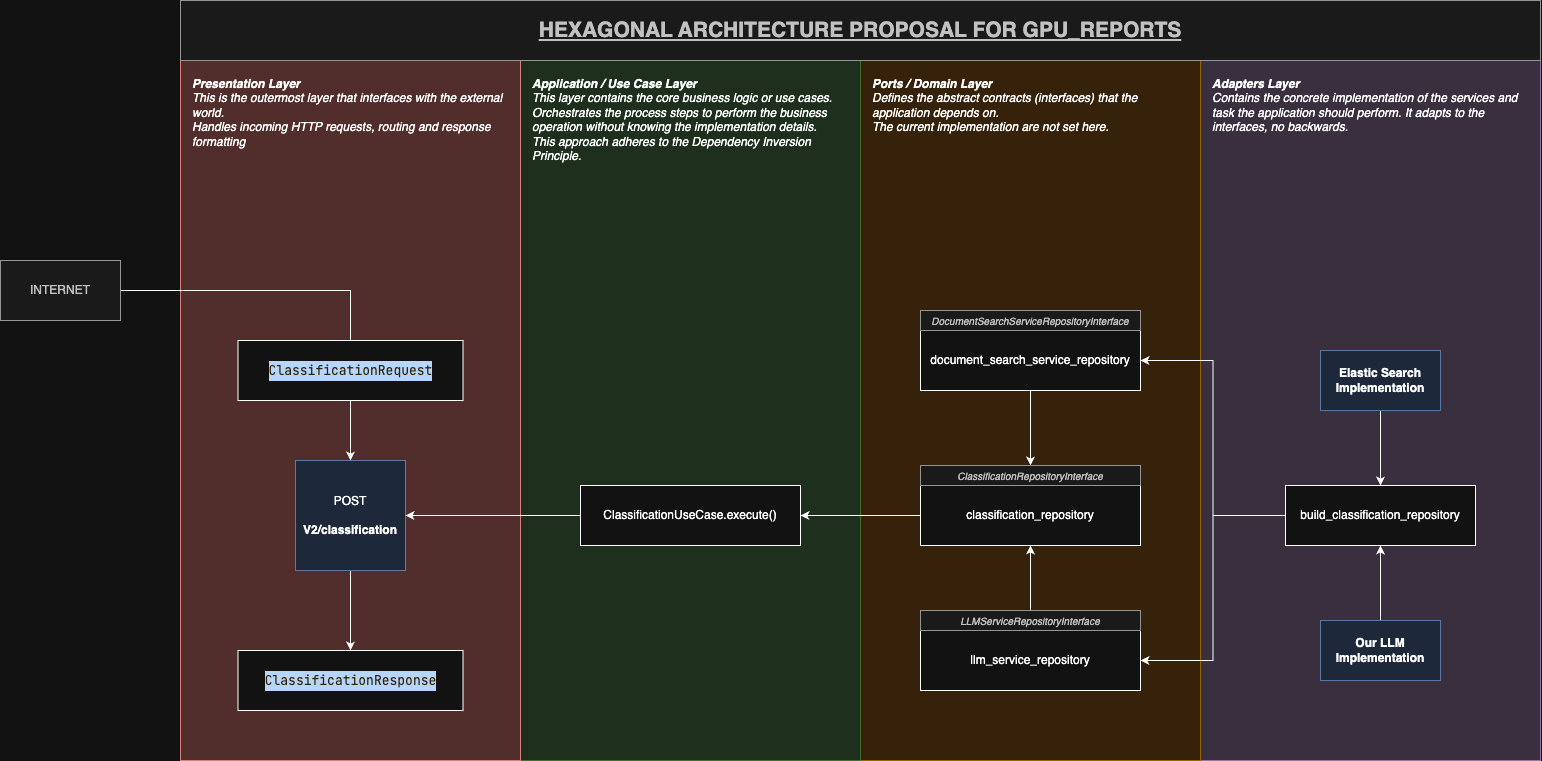

The diagram above was exported from draw.io. Its source (the exported page's mxGraphModel, read from the mxfile embedded in the PNG):
<mxGraphModel dx="2416" dy="2160" grid="1" gridSize="10" guides="1" tooltips="1" connect="1" arrows="1" fold="1" page="1" pageScale="1" pageWidth="850" pageHeight="1100" math="0" shadow="0">
  <root>
    <mxCell id="0" />
    <mxCell id="1" parent="0" />
    <mxCell id="emsd5TZUKdeVLhQKGya_-58" value="" style="rounded=0;whiteSpace=wrap;html=1;fillColor=#e1d5e7;strokeColor=#9673a6;" parent="1" vertex="1">
      <mxGeometry x="870" y="10" width="340" height="700" as="geometry" />
    </mxCell>
    <mxCell id="emsd5TZUKdeVLhQKGya_-57" value="" style="rounded=0;whiteSpace=wrap;html=1;fillColor=#ffe6cc;strokeColor=#d79b00;" parent="1" vertex="1">
      <mxGeometry x="530" y="10" width="340" height="700" as="geometry" />
    </mxCell>
    <mxCell id="emsd5TZUKdeVLhQKGya_-45" value="" style="rounded=0;whiteSpace=wrap;html=1;fillColor=#d5e8d4;strokeColor=#82b366;" parent="1" vertex="1">
      <mxGeometry x="190" y="10" width="340" height="700" as="geometry" />
    </mxCell>
    <mxCell id="emsd5TZUKdeVLhQKGya_-21" value="" style="rounded=0;whiteSpace=wrap;html=1;fillColor=#f8cecc;strokeColor=#b85450;" parent="1" vertex="1">
      <mxGeometry x="-150" y="10" width="340" height="700" as="geometry" />
    </mxCell>
    <mxCell id="emsd5TZUKdeVLhQKGya_-41" style="edgeStyle=orthogonalEdgeStyle;rounded=0;orthogonalLoop=1;jettySize=auto;html=1;entryX=0.5;entryY=0;entryDx=0;entryDy=0;" parent="1" source="emsd5TZUKdeVLhQKGya_-1" target="emsd5TZUKdeVLhQKGya_-2" edge="1">
      <mxGeometry relative="1" as="geometry" />
    </mxCell>
    <mxCell id="emsd5TZUKdeVLhQKGya_-1" value="&lt;div&gt;&lt;span style=&quot;font-weight: normal;&quot;&gt;POST&lt;/span&gt;&lt;/div&gt;&lt;div&gt;&lt;br&gt;&lt;/div&gt;V2/classification" style="rounded=0;whiteSpace=wrap;html=1;fillColor=#dae8fc;strokeColor=#6c8ebf;fontStyle=1" parent="1" vertex="1">
      <mxGeometry x="-35" y="410" width="110" height="110" as="geometry" />
    </mxCell>
    <mxCell id="emsd5TZUKdeVLhQKGya_-2" value="&lt;div style=&quot;color: rgb(255, 255, 255); background-color: rgb(0, 36, 81); font-family: &amp;quot;Jetbrains Mono&amp;quot;, Menlo, Monaco, &amp;quot;Courier New&amp;quot;, monospace; font-weight: normal; font-size: 13px; line-height: 20px; white-space: pre;&quot;&gt;&lt;div&gt;&lt;span style=&quot;color: rgb(255, 238, 173);&quot;&gt;ClassificationResponse&lt;/span&gt;&lt;/div&gt;&lt;/div&gt;" style="rounded=0;whiteSpace=wrap;html=1;" parent="1" vertex="1">
      <mxGeometry x="-92.5" y="600" width="225" height="60" as="geometry" />
    </mxCell>
    <mxCell id="emsd5TZUKdeVLhQKGya_-8" style="edgeStyle=orthogonalEdgeStyle;rounded=0;orthogonalLoop=1;jettySize=auto;html=1;exitX=0.5;exitY=1;exitDx=0;exitDy=0;" parent="1" source="emsd5TZUKdeVLhQKGya_-7" target="emsd5TZUKdeVLhQKGya_-1" edge="1">
      <mxGeometry relative="1" as="geometry" />
    </mxCell>
    <mxCell id="emsd5TZUKdeVLhQKGya_-7" value="&lt;div style=&quot;color: rgb(255, 255, 255); background-color: rgb(0, 36, 81); font-family: &amp;quot;Jetbrains Mono&amp;quot;, Menlo, Monaco, &amp;quot;Courier New&amp;quot;, monospace; font-weight: normal; font-size: 13px; line-height: 20px; white-space: pre;&quot;&gt;&lt;div style=&quot;line-height: 20px;&quot;&gt;&lt;span style=&quot;color: rgb(255, 238, 173);&quot;&gt;ClassificationRequest&lt;/span&gt;&lt;/div&gt;&lt;/div&gt;" style="rounded=0;whiteSpace=wrap;html=1;" parent="1" vertex="1">
      <mxGeometry x="-92.5" y="290" width="225" height="60" as="geometry" />
    </mxCell>
    <mxCell id="emsd5TZUKdeVLhQKGya_-42" style="edgeStyle=orthogonalEdgeStyle;rounded=0;orthogonalLoop=1;jettySize=auto;html=1;entryX=1;entryY=0.5;entryDx=0;entryDy=0;" parent="1" source="emsd5TZUKdeVLhQKGya_-10" target="emsd5TZUKdeVLhQKGya_-24" edge="1">
      <mxGeometry relative="1" as="geometry" />
    </mxCell>
    <mxCell id="emsd5TZUKdeVLhQKGya_-10" value="classification_repository" style="rounded=0;whiteSpace=wrap;html=1;fontStyle=0" parent="1" vertex="1">
      <mxGeometry x="590" y="435" width="220" height="60" as="geometry" />
    </mxCell>
    <mxCell id="emsd5TZUKdeVLhQKGya_-55" style="edgeStyle=orthogonalEdgeStyle;rounded=0;orthogonalLoop=1;jettySize=auto;html=1;entryX=1;entryY=0.5;entryDx=0;entryDy=0;" parent="1" source="emsd5TZUKdeVLhQKGya_-12" target="emsd5TZUKdeVLhQKGya_-26" edge="1">
      <mxGeometry relative="1" as="geometry" />
    </mxCell>
    <mxCell id="emsd5TZUKdeVLhQKGya_-56" style="edgeStyle=orthogonalEdgeStyle;rounded=0;orthogonalLoop=1;jettySize=auto;html=1;entryX=1;entryY=0.5;entryDx=0;entryDy=0;" parent="1" source="emsd5TZUKdeVLhQKGya_-12" target="emsd5TZUKdeVLhQKGya_-27" edge="1">
      <mxGeometry relative="1" as="geometry" />
    </mxCell>
    <mxCell id="emsd5TZUKdeVLhQKGya_-12" value="build_classification_repository" style="rounded=0;whiteSpace=wrap;html=1;" parent="1" vertex="1">
      <mxGeometry x="955" y="435" width="190" height="60" as="geometry" />
    </mxCell>
    <mxCell id="emsd5TZUKdeVLhQKGya_-19" style="edgeStyle=orthogonalEdgeStyle;rounded=0;orthogonalLoop=1;jettySize=auto;html=1;entryX=0.5;entryY=0;entryDx=0;entryDy=0;endArrow=none;endFill=0;" parent="1" source="emsd5TZUKdeVLhQKGya_-18" target="emsd5TZUKdeVLhQKGya_-7" edge="1">
      <mxGeometry relative="1" as="geometry" />
    </mxCell>
    <mxCell id="emsd5TZUKdeVLhQKGya_-18" value="INTERNET" style="rounded=0;whiteSpace=wrap;html=1;fillColor=#f5f5f5;strokeColor=#666666;fontStyle=0;fontColor=#333333;" parent="1" vertex="1">
      <mxGeometry x="-330" y="210" width="120" height="60" as="geometry" />
    </mxCell>
    <mxCell id="emsd5TZUKdeVLhQKGya_-22" value="Presentation Layer&lt;div&gt;&lt;span style=&quot;font-weight: 400;&quot;&gt;This is the outermost layer that interfaces with the external world.&lt;/span&gt;&lt;/div&gt;&lt;div&gt;&lt;span style=&quot;font-weight: 400;&quot;&gt;Handles incoming HTTP requests, routing and response formatting&lt;/span&gt;&lt;/div&gt;&lt;div&gt;&lt;span style=&quot;font-weight: 400;&quot;&gt;&lt;br&gt;&lt;/span&gt;&lt;/div&gt;" style="text;html=1;align=left;verticalAlign=top;whiteSpace=wrap;rounded=0;fontStyle=3" parent="1" vertex="1">
      <mxGeometry x="-140" y="20" width="320" height="90" as="geometry" />
    </mxCell>
    <mxCell id="emsd5TZUKdeVLhQKGya_-46" style="edgeStyle=orthogonalEdgeStyle;rounded=0;orthogonalLoop=1;jettySize=auto;html=1;entryX=1;entryY=0.5;entryDx=0;entryDy=0;" parent="1" source="emsd5TZUKdeVLhQKGya_-24" target="emsd5TZUKdeVLhQKGya_-1" edge="1">
      <mxGeometry relative="1" as="geometry" />
    </mxCell>
    <mxCell id="emsd5TZUKdeVLhQKGya_-24" value="ClassificationUseCase.execute()" style="rounded=0;whiteSpace=wrap;html=1;" parent="1" vertex="1">
      <mxGeometry x="250" y="435" width="220" height="60" as="geometry" />
    </mxCell>
    <mxCell id="emsd5TZUKdeVLhQKGya_-49" style="edgeStyle=orthogonalEdgeStyle;rounded=0;orthogonalLoop=1;jettySize=auto;html=1;entryX=0.5;entryY=0;entryDx=0;entryDy=0;" parent="1" source="emsd5TZUKdeVLhQKGya_-26" target="emsd5TZUKdeVLhQKGya_-33" edge="1">
      <mxGeometry relative="1" as="geometry" />
    </mxCell>
    <mxCell id="emsd5TZUKdeVLhQKGya_-26" value="document_search_service_repository" style="rounded=0;whiteSpace=wrap;html=1;" parent="1" vertex="1">
      <mxGeometry x="590" y="280" width="220" height="60" as="geometry" />
    </mxCell>
    <mxCell id="emsd5TZUKdeVLhQKGya_-27" value="llm_service_repository" style="rounded=0;whiteSpace=wrap;html=1;" parent="1" vertex="1">
      <mxGeometry x="590" y="580" width="220" height="60" as="geometry" />
    </mxCell>
    <mxCell id="emsd5TZUKdeVLhQKGya_-33" value="ClassificationRepositoryInterface" style="rounded=0;whiteSpace=wrap;html=1;fontSize=10;fontStyle=2;fillColor=#f5f5f5;fontColor=#333333;strokeColor=#666666;" parent="1" vertex="1">
      <mxGeometry x="590" y="415" width="220" height="20" as="geometry" />
    </mxCell>
    <mxCell id="emsd5TZUKdeVLhQKGya_-34" value="DocumentSearchServiceRepositoryInterface" style="rounded=0;whiteSpace=wrap;html=1;fontSize=10;fontStyle=2;fillColor=#f5f5f5;fontColor=#333333;strokeColor=#666666;" parent="1" vertex="1">
      <mxGeometry x="590" y="260" width="220" height="20" as="geometry" />
    </mxCell>
    <mxCell id="emsd5TZUKdeVLhQKGya_-51" style="edgeStyle=orthogonalEdgeStyle;rounded=0;orthogonalLoop=1;jettySize=auto;html=1;entryX=0.5;entryY=1;entryDx=0;entryDy=0;" parent="1" source="emsd5TZUKdeVLhQKGya_-35" target="emsd5TZUKdeVLhQKGya_-10" edge="1">
      <mxGeometry relative="1" as="geometry" />
    </mxCell>
    <mxCell id="emsd5TZUKdeVLhQKGya_-35" value="LLMServiceRepositoryInterface" style="rounded=0;whiteSpace=wrap;html=1;fontSize=10;fontStyle=2;fillColor=#f5f5f5;fontColor=#333333;strokeColor=#666666;" parent="1" vertex="1">
      <mxGeometry x="590" y="560" width="220" height="20" as="geometry" />
    </mxCell>
    <mxCell id="emsd5TZUKdeVLhQKGya_-53" style="edgeStyle=orthogonalEdgeStyle;rounded=0;orthogonalLoop=1;jettySize=auto;html=1;entryX=0.5;entryY=0;entryDx=0;entryDy=0;" parent="1" source="emsd5TZUKdeVLhQKGya_-36" target="emsd5TZUKdeVLhQKGya_-12" edge="1">
      <mxGeometry relative="1" as="geometry" />
    </mxCell>
    <mxCell id="emsd5TZUKdeVLhQKGya_-36" value="Elastic Search Implementation" style="rounded=0;whiteSpace=wrap;html=1;fontStyle=1;fillColor=#dae8fc;strokeColor=#6c8ebf;" parent="1" vertex="1">
      <mxGeometry x="990" y="300" width="120" height="60" as="geometry" />
    </mxCell>
    <mxCell id="emsd5TZUKdeVLhQKGya_-54" style="edgeStyle=orthogonalEdgeStyle;rounded=0;orthogonalLoop=1;jettySize=auto;html=1;entryX=0.5;entryY=1;entryDx=0;entryDy=0;" parent="1" source="emsd5TZUKdeVLhQKGya_-37" target="emsd5TZUKdeVLhQKGya_-12" edge="1">
      <mxGeometry relative="1" as="geometry" />
    </mxCell>
    <mxCell id="emsd5TZUKdeVLhQKGya_-37" value="Our LLM Implementation" style="rounded=0;whiteSpace=wrap;html=1;fontStyle=1;fillColor=#dae8fc;strokeColor=#6c8ebf;" parent="1" vertex="1">
      <mxGeometry x="990" y="570" width="120" height="60" as="geometry" />
    </mxCell>
    <mxCell id="emsd5TZUKdeVLhQKGya_-47" value="Application / Use Case Layer&lt;div&gt;&lt;span style=&quot;font-weight: normal;&quot;&gt;This layer contains the core business logic or use cases.&lt;/span&gt;&lt;/div&gt;&lt;div&gt;&lt;span style=&quot;font-weight: normal;&quot;&gt;Orchestrates the process steps to perform the business operation without knowing the implementation details.&lt;br&gt;This approach adheres to the Dependency Inversion Principle.&lt;/span&gt;&lt;/div&gt;&lt;div&gt;&lt;span style=&quot;font-weight: normal;&quot;&gt;&lt;br&gt;&lt;/span&gt;&lt;/div&gt;" style="text;html=1;align=left;verticalAlign=top;whiteSpace=wrap;rounded=0;fontStyle=3" parent="1" vertex="1">
      <mxGeometry x="200" y="20" width="320" height="80" as="geometry" />
    </mxCell>
    <mxCell id="emsd5TZUKdeVLhQKGya_-59" value="Ports / Domain Layer&lt;div&gt;&lt;span style=&quot;font-weight: 400;&quot;&gt;Defines the abstract contracts (interfaces) that the application depends on.&lt;/span&gt;&lt;/div&gt;&lt;div&gt;&lt;span style=&quot;font-weight: 400;&quot;&gt;The current implementation are not set here.&lt;/span&gt;&lt;/div&gt;&lt;div&gt;&lt;span style=&quot;font-weight: 400;&quot;&gt;&lt;br&gt;&lt;/span&gt;&lt;/div&gt;" style="text;html=1;align=left;verticalAlign=top;whiteSpace=wrap;rounded=0;fontStyle=3" parent="1" vertex="1">
      <mxGeometry x="540" y="20" width="320" height="130" as="geometry" />
    </mxCell>
    <mxCell id="emsd5TZUKdeVLhQKGya_-60" value="Adapters Layer&lt;div&gt;&lt;span style=&quot;font-weight: normal;&quot;&gt;Contains the concrete implementation of the services and task the application should perform. It adapts to the interfaces, no backwards.&lt;/span&gt;&lt;/div&gt;" style="text;html=1;align=left;verticalAlign=top;whiteSpace=wrap;rounded=0;fontStyle=3" parent="1" vertex="1">
      <mxGeometry x="880" y="20" width="320" height="30" as="geometry" />
    </mxCell>
    <mxCell id="emsd5TZUKdeVLhQKGya_-61" value="HEXAGONAL ARCHITECTURE PROPOSAL FOR GPU_REPORTS" style="rounded=0;whiteSpace=wrap;html=1;fontStyle=5;fontSize=21;fillColor=#f5f5f5;fontColor=#333333;strokeColor=#666666;" parent="1" vertex="1">
      <mxGeometry x="-150" y="-50" width="1360" height="60" as="geometry" />
    </mxCell>
  </root>
</mxGraphModel>